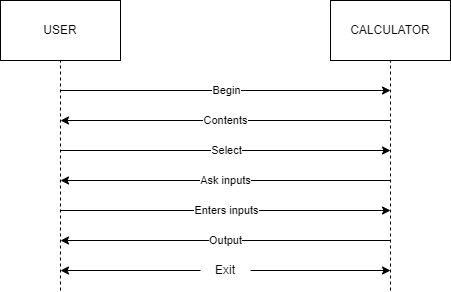

The diagram above was exported from draw.io. Its source (the exported page's mxGraphModel, read from the mxfile embedded in the PNG):
<mxGraphModel dx="798" dy="376" grid="1" gridSize="10" guides="1" tooltips="1" connect="1" arrows="1" fold="1" page="1" pageScale="1" pageWidth="827" pageHeight="1169" math="0" shadow="0">
  <root>
    <mxCell id="0" />
    <mxCell id="1" parent="0" />
    <mxCell id="bgqfFceArepoiAaNzLWR-1" value="USER" style="rounded=0;whiteSpace=wrap;html=1;" vertex="1" parent="1">
      <mxGeometry x="180" y="60" width="120" height="60" as="geometry" />
    </mxCell>
    <mxCell id="bgqfFceArepoiAaNzLWR-2" value="CALCULATOR" style="rounded=0;whiteSpace=wrap;html=1;" vertex="1" parent="1">
      <mxGeometry x="510" y="60" width="120" height="60" as="geometry" />
    </mxCell>
    <mxCell id="bgqfFceArepoiAaNzLWR-3" value="" style="endArrow=none;dashed=1;html=1;rounded=0;entryX=0.5;entryY=1;entryDx=0;entryDy=0;" edge="1" parent="1" target="bgqfFceArepoiAaNzLWR-1">
      <mxGeometry width="50" height="50" relative="1" as="geometry">
        <mxPoint x="240" y="350" as="sourcePoint" />
        <mxPoint x="240" y="130" as="targetPoint" />
      </mxGeometry>
    </mxCell>
    <mxCell id="bgqfFceArepoiAaNzLWR-6" value="" style="endArrow=none;dashed=1;html=1;rounded=0;entryX=0.5;entryY=1;entryDx=0;entryDy=0;" edge="1" parent="1" target="bgqfFceArepoiAaNzLWR-2">
      <mxGeometry width="50" height="50" relative="1" as="geometry">
        <mxPoint x="570" y="350" as="sourcePoint" />
        <mxPoint x="440" y="230" as="targetPoint" />
      </mxGeometry>
    </mxCell>
    <mxCell id="bgqfFceArepoiAaNzLWR-8" value="" style="endArrow=classic;html=1;rounded=0;" edge="1" parent="1">
      <mxGeometry relative="1" as="geometry">
        <mxPoint x="240" y="150" as="sourcePoint" />
        <mxPoint x="570" y="150" as="targetPoint" />
      </mxGeometry>
    </mxCell>
    <mxCell id="bgqfFceArepoiAaNzLWR-9" value="Begin&lt;br&gt;" style="edgeLabel;resizable=0;html=1;align=center;verticalAlign=middle;" connectable="0" vertex="1" parent="bgqfFceArepoiAaNzLWR-8">
      <mxGeometry relative="1" as="geometry" />
    </mxCell>
    <mxCell id="bgqfFceArepoiAaNzLWR-10" value="" style="endArrow=classic;html=1;rounded=0;" edge="1" parent="1">
      <mxGeometry relative="1" as="geometry">
        <mxPoint x="570" y="180" as="sourcePoint" />
        <mxPoint x="240" y="180" as="targetPoint" />
      </mxGeometry>
    </mxCell>
    <mxCell id="bgqfFceArepoiAaNzLWR-11" value="Contents" style="edgeLabel;resizable=0;html=1;align=center;verticalAlign=middle;" connectable="0" vertex="1" parent="bgqfFceArepoiAaNzLWR-10">
      <mxGeometry relative="1" as="geometry" />
    </mxCell>
    <mxCell id="bgqfFceArepoiAaNzLWR-12" value="" style="endArrow=classic;html=1;rounded=0;" edge="1" parent="1">
      <mxGeometry relative="1" as="geometry">
        <mxPoint x="240" y="210" as="sourcePoint" />
        <mxPoint x="570" y="210" as="targetPoint" />
      </mxGeometry>
    </mxCell>
    <mxCell id="bgqfFceArepoiAaNzLWR-13" value="Select&lt;br&gt;" style="edgeLabel;resizable=0;html=1;align=center;verticalAlign=middle;" connectable="0" vertex="1" parent="bgqfFceArepoiAaNzLWR-12">
      <mxGeometry relative="1" as="geometry" />
    </mxCell>
    <mxCell id="bgqfFceArepoiAaNzLWR-14" value="Ask inputs&lt;br&gt;" style="endArrow=classic;html=1;rounded=0;" edge="1" parent="1">
      <mxGeometry relative="1" as="geometry">
        <mxPoint x="570" y="240" as="sourcePoint" />
        <mxPoint x="240" y="240" as="targetPoint" />
      </mxGeometry>
    </mxCell>
    <mxCell id="bgqfFceArepoiAaNzLWR-16" value="" style="endArrow=classic;html=1;rounded=0;" edge="1" parent="1">
      <mxGeometry relative="1" as="geometry">
        <mxPoint x="240" y="270" as="sourcePoint" />
        <mxPoint x="570" y="270" as="targetPoint" />
      </mxGeometry>
    </mxCell>
    <mxCell id="bgqfFceArepoiAaNzLWR-17" value="Enters inputs&lt;br&gt;" style="edgeLabel;resizable=0;html=1;align=center;verticalAlign=middle;" connectable="0" vertex="1" parent="bgqfFceArepoiAaNzLWR-16">
      <mxGeometry relative="1" as="geometry" />
    </mxCell>
    <mxCell id="bgqfFceArepoiAaNzLWR-22" value="" style="endArrow=classic;html=1;rounded=0;" edge="1" parent="1">
      <mxGeometry relative="1" as="geometry">
        <mxPoint x="570" y="300" as="sourcePoint" />
        <mxPoint x="240" y="300" as="targetPoint" />
      </mxGeometry>
    </mxCell>
    <mxCell id="bgqfFceArepoiAaNzLWR-23" value="Output" style="edgeLabel;resizable=0;html=1;align=center;verticalAlign=middle;" connectable="0" vertex="1" parent="bgqfFceArepoiAaNzLWR-22">
      <mxGeometry relative="1" as="geometry" />
    </mxCell>
    <mxCell id="bgqfFceArepoiAaNzLWR-24" value="" style="endArrow=classic;startArrow=none;html=1;rounded=0;" edge="1" parent="1" source="bgqfFceArepoiAaNzLWR-25">
      <mxGeometry width="50" height="50" relative="1" as="geometry">
        <mxPoint x="240" y="330" as="sourcePoint" />
        <mxPoint x="570" y="330" as="targetPoint" />
      </mxGeometry>
    </mxCell>
    <mxCell id="bgqfFceArepoiAaNzLWR-25" value="Exit" style="text;html=1;strokeColor=none;fillColor=none;align=center;verticalAlign=middle;whiteSpace=wrap;rounded=0;" vertex="1" parent="1">
      <mxGeometry x="380" y="320" width="50" height="20" as="geometry" />
    </mxCell>
    <mxCell id="bgqfFceArepoiAaNzLWR-26" value="" style="endArrow=none;startArrow=classic;html=1;rounded=0;" edge="1" parent="1" target="bgqfFceArepoiAaNzLWR-25">
      <mxGeometry width="50" height="50" relative="1" as="geometry">
        <mxPoint x="240" y="330" as="sourcePoint" />
        <mxPoint x="570" y="330" as="targetPoint" />
      </mxGeometry>
    </mxCell>
  </root>
</mxGraphModel>